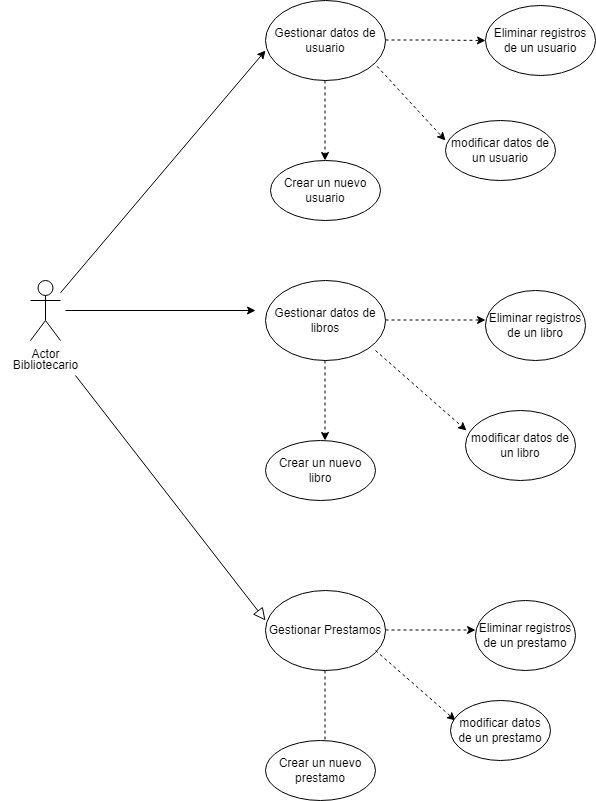

The diagram above was exported from draw.io. Its source (the exported page's mxGraphModel, read from the mxfile embedded in the PNG):
<mxGraphModel dx="1038" dy="547" grid="1" gridSize="10" guides="1" tooltips="1" connect="1" arrows="1" fold="1" page="1" pageScale="1" pageWidth="827" pageHeight="1169" math="0" shadow="0">
  <root>
    <mxCell id="WIyWlLk6GJQsqaUBKTNV-0" />
    <mxCell id="WIyWlLk6GJQsqaUBKTNV-1" parent="WIyWlLk6GJQsqaUBKTNV-0" />
    <mxCell id="zkfFHV4jXpPFQw0GAbJ--12" value="" style="endArrow=block;endSize=10;endFill=0;shadow=0;strokeWidth=1;rounded=0;elbow=vertical;entryX=0;entryY=0.375;entryDx=0;entryDy=0;entryPerimeter=0;" parent="WIyWlLk6GJQsqaUBKTNV-1" target="Thm00kdCk16dr1rkfeHC-11" edge="1">
      <mxGeometry width="160" relative="1" as="geometry">
        <mxPoint x="190" y="485" as="sourcePoint" />
        <mxPoint x="290" y="660" as="targetPoint" />
      </mxGeometry>
    </mxCell>
    <mxCell id="Thm00kdCk16dr1rkfeHC-3" value="" style="rounded=0;orthogonalLoop=1;jettySize=auto;html=1;startArrow=none;startFill=0;entryX=0;entryY=0.625;entryDx=0;entryDy=0;entryPerimeter=0;" edge="1" parent="WIyWlLk6GJQsqaUBKTNV-1" source="Thm00kdCk16dr1rkfeHC-0" target="Thm00kdCk16dr1rkfeHC-10">
      <mxGeometry relative="1" as="geometry">
        <mxPoint x="250" y="140" as="targetPoint" />
      </mxGeometry>
    </mxCell>
    <mxCell id="Thm00kdCk16dr1rkfeHC-0" value="Actor" style="shape=umlActor;verticalLabelPosition=bottom;verticalAlign=top;html=1;outlineConnect=0;" vertex="1" parent="WIyWlLk6GJQsqaUBKTNV-1">
      <mxGeometry x="145" y="390" width="30" height="60" as="geometry" />
    </mxCell>
    <mxCell id="Thm00kdCk16dr1rkfeHC-4" value="Bibliotecario" style="text;html=1;align=center;verticalAlign=middle;resizable=0;points=[];autosize=1;strokeColor=none;fillColor=none;" vertex="1" parent="WIyWlLk6GJQsqaUBKTNV-1">
      <mxGeometry x="115" y="460" width="90" height="30" as="geometry" />
    </mxCell>
    <mxCell id="Thm00kdCk16dr1rkfeHC-9" value="" style="rounded=0;orthogonalLoop=1;jettySize=auto;html=1;startArrow=none;startFill=0;" edge="1" parent="WIyWlLk6GJQsqaUBKTNV-1">
      <mxGeometry relative="1" as="geometry">
        <mxPoint x="180" y="420" as="sourcePoint" />
        <mxPoint x="370" y="420" as="targetPoint" />
      </mxGeometry>
    </mxCell>
    <mxCell id="Thm00kdCk16dr1rkfeHC-10" value="Gestionar datos de usuario" style="ellipse;whiteSpace=wrap;html=1;" vertex="1" parent="WIyWlLk6GJQsqaUBKTNV-1">
      <mxGeometry x="380" y="110" width="120" height="80" as="geometry" />
    </mxCell>
    <mxCell id="Thm00kdCk16dr1rkfeHC-11" value="Gestionar Prestamos" style="ellipse;whiteSpace=wrap;html=1;" vertex="1" parent="WIyWlLk6GJQsqaUBKTNV-1">
      <mxGeometry x="380" y="700" width="120" height="80" as="geometry" />
    </mxCell>
    <mxCell id="Thm00kdCk16dr1rkfeHC-12" value="Gestionar datos de libros" style="ellipse;whiteSpace=wrap;html=1;" vertex="1" parent="WIyWlLk6GJQsqaUBKTNV-1">
      <mxGeometry x="380" y="390" width="120" height="80" as="geometry" />
    </mxCell>
    <mxCell id="Thm00kdCk16dr1rkfeHC-24" value="" style="rounded=0;orthogonalLoop=1;jettySize=auto;html=1;startArrow=none;startFill=0;dashed=1;" edge="1" parent="WIyWlLk6GJQsqaUBKTNV-1">
      <mxGeometry relative="1" as="geometry">
        <mxPoint x="439.5" y="190" as="sourcePoint" />
        <mxPoint x="439.5" y="270" as="targetPoint" />
      </mxGeometry>
    </mxCell>
    <mxCell id="Thm00kdCk16dr1rkfeHC-25" value="" style="rounded=0;orthogonalLoop=1;jettySize=auto;html=1;startArrow=none;startFill=0;dashed=1;exitX=0.93;exitY=0.823;exitDx=0;exitDy=0;exitPerimeter=0;" edge="1" parent="WIyWlLk6GJQsqaUBKTNV-1" source="Thm00kdCk16dr1rkfeHC-10">
      <mxGeometry relative="1" as="geometry">
        <mxPoint x="500" y="170" as="sourcePoint" />
        <mxPoint x="560" y="250" as="targetPoint" />
      </mxGeometry>
    </mxCell>
    <mxCell id="Thm00kdCk16dr1rkfeHC-26" value="" style="rounded=0;orthogonalLoop=1;jettySize=auto;html=1;startArrow=none;startFill=0;dashed=1;" edge="1" parent="WIyWlLk6GJQsqaUBKTNV-1">
      <mxGeometry relative="1" as="geometry">
        <mxPoint x="500" y="149.5" as="sourcePoint" />
        <mxPoint x="600" y="150" as="targetPoint" />
        <Array as="points">
          <mxPoint x="550" y="149.5" />
        </Array>
      </mxGeometry>
    </mxCell>
    <mxCell id="Thm00kdCk16dr1rkfeHC-27" value="" style="rounded=0;orthogonalLoop=1;jettySize=auto;html=1;startArrow=none;startFill=0;dashed=1;" edge="1" parent="WIyWlLk6GJQsqaUBKTNV-1">
      <mxGeometry relative="1" as="geometry">
        <mxPoint x="439.5" y="470" as="sourcePoint" />
        <mxPoint x="439.5" y="550" as="targetPoint" />
      </mxGeometry>
    </mxCell>
    <mxCell id="Thm00kdCk16dr1rkfeHC-28" value="" style="rounded=0;orthogonalLoop=1;jettySize=auto;html=1;startArrow=none;startFill=0;dashed=1;" edge="1" parent="WIyWlLk6GJQsqaUBKTNV-1">
      <mxGeometry relative="1" as="geometry">
        <mxPoint x="490" y="460" as="sourcePoint" />
        <mxPoint x="581" y="540" as="targetPoint" />
      </mxGeometry>
    </mxCell>
    <mxCell id="Thm00kdCk16dr1rkfeHC-29" value="" style="rounded=0;orthogonalLoop=1;jettySize=auto;html=1;startArrow=none;startFill=0;dashed=1;" edge="1" parent="WIyWlLk6GJQsqaUBKTNV-1">
      <mxGeometry relative="1" as="geometry">
        <mxPoint x="500" y="429.5" as="sourcePoint" />
        <mxPoint x="600" y="429.5" as="targetPoint" />
      </mxGeometry>
    </mxCell>
    <mxCell id="Thm00kdCk16dr1rkfeHC-30" value="" style="rounded=0;orthogonalLoop=1;jettySize=auto;html=1;startArrow=none;startFill=0;dashed=1;" edge="1" parent="WIyWlLk6GJQsqaUBKTNV-1">
      <mxGeometry relative="1" as="geometry">
        <mxPoint x="439.5" y="780" as="sourcePoint" />
        <mxPoint x="439.5" y="860" as="targetPoint" />
      </mxGeometry>
    </mxCell>
    <mxCell id="Thm00kdCk16dr1rkfeHC-31" value="" style="rounded=0;orthogonalLoop=1;jettySize=auto;html=1;startArrow=none;startFill=0;dashed=1;" edge="1" parent="WIyWlLk6GJQsqaUBKTNV-1">
      <mxGeometry relative="1" as="geometry">
        <mxPoint x="490" y="760" as="sourcePoint" />
        <mxPoint x="570" y="830" as="targetPoint" />
      </mxGeometry>
    </mxCell>
    <mxCell id="Thm00kdCk16dr1rkfeHC-32" value="" style="rounded=0;orthogonalLoop=1;jettySize=auto;html=1;startArrow=none;startFill=0;dashed=1;" edge="1" parent="WIyWlLk6GJQsqaUBKTNV-1">
      <mxGeometry relative="1" as="geometry">
        <mxPoint x="500" y="739.5" as="sourcePoint" />
        <mxPoint x="590" y="739.5" as="targetPoint" />
      </mxGeometry>
    </mxCell>
    <mxCell id="Thm00kdCk16dr1rkfeHC-33" value="Crear un nuevo usuario" style="ellipse;whiteSpace=wrap;html=1;" vertex="1" parent="WIyWlLk6GJQsqaUBKTNV-1">
      <mxGeometry x="385" y="270" width="110" height="60" as="geometry" />
    </mxCell>
    <mxCell id="Thm00kdCk16dr1rkfeHC-34" value="modificar datos de un usuario" style="ellipse;whiteSpace=wrap;html=1;" vertex="1" parent="WIyWlLk6GJQsqaUBKTNV-1">
      <mxGeometry x="560" y="230" width="110" height="60" as="geometry" />
    </mxCell>
    <mxCell id="Thm00kdCk16dr1rkfeHC-35" value="Eliminar registros de un usuario" style="ellipse;whiteSpace=wrap;html=1;" vertex="1" parent="WIyWlLk6GJQsqaUBKTNV-1">
      <mxGeometry x="600" y="115" width="110" height="70" as="geometry" />
    </mxCell>
    <mxCell id="Thm00kdCk16dr1rkfeHC-36" value="Crear un nuevo libro" style="ellipse;whiteSpace=wrap;html=1;" vertex="1" parent="WIyWlLk6GJQsqaUBKTNV-1">
      <mxGeometry x="380" y="550" width="110" height="60" as="geometry" />
    </mxCell>
    <mxCell id="Thm00kdCk16dr1rkfeHC-37" value="modificar datos de un libro" style="ellipse;whiteSpace=wrap;html=1;" vertex="1" parent="WIyWlLk6GJQsqaUBKTNV-1">
      <mxGeometry x="580" y="520" width="110" height="70" as="geometry" />
    </mxCell>
    <mxCell id="Thm00kdCk16dr1rkfeHC-38" value="Eliminar registros de un libro" style="ellipse;whiteSpace=wrap;html=1;" vertex="1" parent="WIyWlLk6GJQsqaUBKTNV-1">
      <mxGeometry x="600" y="400" width="100" height="70" as="geometry" />
    </mxCell>
    <mxCell id="Thm00kdCk16dr1rkfeHC-39" value="Crear un nuevo prestamo" style="ellipse;whiteSpace=wrap;html=1;" vertex="1" parent="WIyWlLk6GJQsqaUBKTNV-1">
      <mxGeometry x="380" y="850" width="110" height="60" as="geometry" />
    </mxCell>
    <mxCell id="Thm00kdCk16dr1rkfeHC-40" value="modificar datos de un prestamo" style="ellipse;whiteSpace=wrap;html=1;" vertex="1" parent="WIyWlLk6GJQsqaUBKTNV-1">
      <mxGeometry x="565" y="810" width="100" height="60" as="geometry" />
    </mxCell>
    <mxCell id="Thm00kdCk16dr1rkfeHC-41" value="Eliminar registros de un prestamo" style="ellipse;whiteSpace=wrap;html=1;" vertex="1" parent="WIyWlLk6GJQsqaUBKTNV-1">
      <mxGeometry x="590" y="710" width="100" height="70" as="geometry" />
    </mxCell>
  </root>
</mxGraphModel>